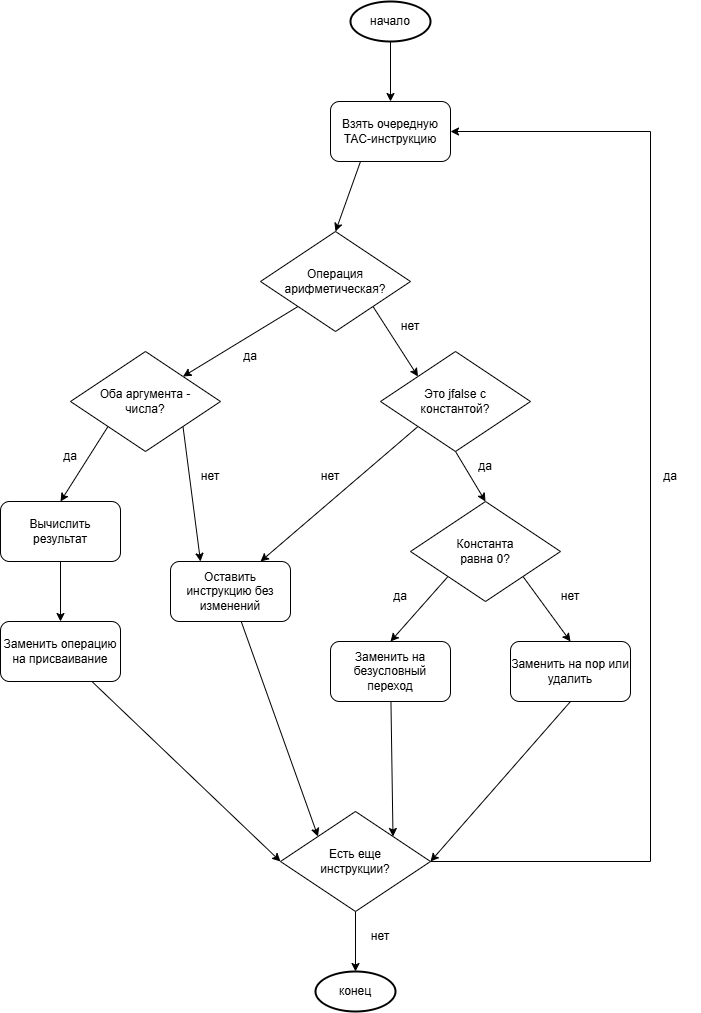

The diagram above was exported from draw.io. Its source (the exported page's mxGraphModel, read from the mxfile embedded in the PNG):
<mxGraphModel dx="1864" dy="843" grid="1" gridSize="10" guides="1" tooltips="1" connect="1" arrows="1" fold="1" page="1" pageScale="1" pageWidth="827" pageHeight="1169" math="0" shadow="0">
  <root>
    <mxCell id="0" />
    <mxCell id="1" parent="0" />
    <mxCell id="_h02DpR8K01wXTkvWul--5" edge="1" parent="1" source="_h02DpR8K01wXTkvWul--2" style="edgeStyle=orthogonalEdgeStyle;rounded=0;orthogonalLoop=1;jettySize=auto;html=1;" target="_h02DpR8K01wXTkvWul--3" value="">
      <mxGeometry relative="1" as="geometry" />
    </mxCell>
    <mxCell id="_h02DpR8K01wXTkvWul--2" parent="1" style="strokeWidth=2;html=1;shape=mxgraph.flowchart.start_1;whiteSpace=wrap;" value="начало" vertex="1">
      <mxGeometry height="40" width="80" x="100" y="20" as="geometry" />
    </mxCell>
    <mxCell id="_h02DpR8K01wXTkvWul--6" edge="1" parent="1" source="_h02DpR8K01wXTkvWul--3" style="rounded=0;orthogonalLoop=1;jettySize=auto;html=1;exitX=0.25;exitY=1;exitDx=0;exitDy=0;entryX=0.5;entryY=0;entryDx=0;entryDy=0;" target="_h02DpR8K01wXTkvWul--4">
      <mxGeometry relative="1" as="geometry" />
    </mxCell>
    <mxCell id="_h02DpR8K01wXTkvWul--3" parent="1" style="rounded=1;whiteSpace=wrap;html=1;" value="Взять очередную TAC-инструкцию" vertex="1">
      <mxGeometry height="60" width="120" x="80" y="120" as="geometry" />
    </mxCell>
    <mxCell id="_h02DpR8K01wXTkvWul--8" edge="1" parent="1" source="_h02DpR8K01wXTkvWul--4" style="rounded=0;orthogonalLoop=1;jettySize=auto;html=1;exitX=0;exitY=1;exitDx=0;exitDy=0;entryX=1;entryY=0;entryDx=0;entryDy=0;" target="_h02DpR8K01wXTkvWul--7">
      <mxGeometry relative="1" as="geometry" />
    </mxCell>
    <mxCell id="_h02DpR8K01wXTkvWul--10" edge="1" parent="1" source="_h02DpR8K01wXTkvWul--4" style="rounded=0;orthogonalLoop=1;jettySize=auto;html=1;exitX=1;exitY=1;exitDx=0;exitDy=0;entryX=0;entryY=0;entryDx=0;entryDy=0;" target="_h02DpR8K01wXTkvWul--9">
      <mxGeometry relative="1" as="geometry" />
    </mxCell>
    <mxCell id="_h02DpR8K01wXTkvWul--4" parent="1" style="rhombus;whiteSpace=wrap;html=1;" value="Операция арифметическая?" vertex="1">
      <mxGeometry height="100" width="150" x="10" y="250" as="geometry" />
    </mxCell>
    <mxCell id="_h02DpR8K01wXTkvWul--13" edge="1" parent="1" source="_h02DpR8K01wXTkvWul--7" style="rounded=0;orthogonalLoop=1;jettySize=auto;html=1;exitX=1;exitY=1;exitDx=0;exitDy=0;entryX=0.25;entryY=0;entryDx=0;entryDy=0;" target="_h02DpR8K01wXTkvWul--11">
      <mxGeometry relative="1" as="geometry" />
    </mxCell>
    <mxCell id="_h02DpR8K01wXTkvWul--15" edge="1" parent="1" source="_h02DpR8K01wXTkvWul--7" style="rounded=0;orthogonalLoop=1;jettySize=auto;html=1;exitX=0;exitY=1;exitDx=0;exitDy=0;entryX=0.5;entryY=0;entryDx=0;entryDy=0;" target="_h02DpR8K01wXTkvWul--14">
      <mxGeometry relative="1" as="geometry" />
    </mxCell>
    <mxCell id="_h02DpR8K01wXTkvWul--7" parent="1" style="rhombus;whiteSpace=wrap;html=1;" value="Оба аргумента -&lt;br&gt;числа?" vertex="1">
      <mxGeometry height="100" width="150" x="-180" y="370" as="geometry" />
    </mxCell>
    <mxCell id="_h02DpR8K01wXTkvWul--12" edge="1" parent="1" source="_h02DpR8K01wXTkvWul--9" style="rounded=0;orthogonalLoop=1;jettySize=auto;html=1;exitX=0;exitY=1;exitDx=0;exitDy=0;entryX=0.75;entryY=0;entryDx=0;entryDy=0;" target="_h02DpR8K01wXTkvWul--11">
      <mxGeometry relative="1" as="geometry" />
    </mxCell>
    <mxCell id="_h02DpR8K01wXTkvWul--21" edge="1" parent="1" source="_h02DpR8K01wXTkvWul--9" style="rounded=0;orthogonalLoop=1;jettySize=auto;html=1;exitX=0.5;exitY=1;exitDx=0;exitDy=0;entryX=0.5;entryY=0;entryDx=0;entryDy=0;" target="_h02DpR8K01wXTkvWul--20">
      <mxGeometry relative="1" as="geometry" />
    </mxCell>
    <mxCell id="_h02DpR8K01wXTkvWul--9" parent="1" style="rhombus;whiteSpace=wrap;html=1;" value="Это jfalse с &lt;br&gt;константой?" vertex="1">
      <mxGeometry height="100" width="150" x="130" y="370" as="geometry" />
    </mxCell>
    <mxCell id="_h02DpR8K01wXTkvWul--30" edge="1" parent="1" source="_h02DpR8K01wXTkvWul--11" style="rounded=0;orthogonalLoop=1;jettySize=auto;html=1;entryX=0;entryY=0;entryDx=0;entryDy=0;" target="_h02DpR8K01wXTkvWul--18">
      <mxGeometry relative="1" as="geometry" />
    </mxCell>
    <mxCell id="_h02DpR8K01wXTkvWul--11" parent="1" style="rounded=1;whiteSpace=wrap;html=1;" value="Оставить инструкцию без изменений" vertex="1">
      <mxGeometry height="60" width="120" x="-80" y="580" as="geometry" />
    </mxCell>
    <mxCell id="_h02DpR8K01wXTkvWul--17" edge="1" parent="1" source="_h02DpR8K01wXTkvWul--14" style="edgeStyle=orthogonalEdgeStyle;rounded=0;orthogonalLoop=1;jettySize=auto;html=1;" target="_h02DpR8K01wXTkvWul--16" value="">
      <mxGeometry relative="1" as="geometry" />
    </mxCell>
    <mxCell id="_h02DpR8K01wXTkvWul--14" parent="1" style="rounded=1;whiteSpace=wrap;html=1;" value="Вычислить результат" vertex="1">
      <mxGeometry height="60" width="120" x="-250" y="520" as="geometry" />
    </mxCell>
    <mxCell id="_h02DpR8K01wXTkvWul--31" edge="1" parent="1" source="_h02DpR8K01wXTkvWul--16" style="rounded=0;orthogonalLoop=1;jettySize=auto;html=1;entryX=0;entryY=0.5;entryDx=0;entryDy=0;" target="_h02DpR8K01wXTkvWul--18">
      <mxGeometry relative="1" as="geometry" />
    </mxCell>
    <mxCell id="_h02DpR8K01wXTkvWul--16" parent="1" style="rounded=1;whiteSpace=wrap;html=1;" value="Заменить операцию на присваивание" vertex="1">
      <mxGeometry height="60" width="120" x="-250" y="640" as="geometry" />
    </mxCell>
    <mxCell id="_h02DpR8K01wXTkvWul--27" edge="1" parent="1" source="_h02DpR8K01wXTkvWul--18" style="edgeStyle=orthogonalEdgeStyle;rounded=0;orthogonalLoop=1;jettySize=auto;html=1;exitX=1;exitY=0.5;exitDx=0;exitDy=0;entryX=1;entryY=0.5;entryDx=0;entryDy=0;" target="_h02DpR8K01wXTkvWul--3">
      <mxGeometry relative="1" as="geometry">
        <Array as="points">
          <mxPoint x="400" y="880" />
          <mxPoint x="400" y="150" />
        </Array>
      </mxGeometry>
    </mxCell>
    <mxCell id="_h02DpR8K01wXTkvWul--33" edge="1" parent="1" source="_h02DpR8K01wXTkvWul--18" style="edgeStyle=orthogonalEdgeStyle;rounded=0;orthogonalLoop=1;jettySize=auto;html=1;" target="_h02DpR8K01wXTkvWul--32" value="">
      <mxGeometry relative="1" as="geometry" />
    </mxCell>
    <mxCell id="_h02DpR8K01wXTkvWul--18" parent="1" style="rhombus;whiteSpace=wrap;html=1;" value="Есть еще &lt;br&gt;инструкции?" vertex="1">
      <mxGeometry height="100" width="150" x="30" y="830" as="geometry" />
    </mxCell>
    <mxCell id="_h02DpR8K01wXTkvWul--24" edge="1" parent="1" source="_h02DpR8K01wXTkvWul--20" style="rounded=0;orthogonalLoop=1;jettySize=auto;html=1;exitX=0;exitY=1;exitDx=0;exitDy=0;entryX=0.5;entryY=0;entryDx=0;entryDy=0;" target="_h02DpR8K01wXTkvWul--22">
      <mxGeometry relative="1" as="geometry" />
    </mxCell>
    <mxCell id="_h02DpR8K01wXTkvWul--25" edge="1" parent="1" source="_h02DpR8K01wXTkvWul--20" style="rounded=0;orthogonalLoop=1;jettySize=auto;html=1;exitX=1;exitY=1;exitDx=0;exitDy=0;entryX=0.5;entryY=0;entryDx=0;entryDy=0;" target="_h02DpR8K01wXTkvWul--23">
      <mxGeometry relative="1" as="geometry" />
    </mxCell>
    <mxCell id="_h02DpR8K01wXTkvWul--20" parent="1" style="rhombus;whiteSpace=wrap;html=1;" value="Константа &lt;br&gt;равна 0?" vertex="1">
      <mxGeometry height="100" width="150" x="160" y="520" as="geometry" />
    </mxCell>
    <mxCell id="_h02DpR8K01wXTkvWul--29" edge="1" parent="1" source="_h02DpR8K01wXTkvWul--22" style="rounded=0;orthogonalLoop=1;jettySize=auto;html=1;entryX=1;entryY=0;entryDx=0;entryDy=0;" target="_h02DpR8K01wXTkvWul--18">
      <mxGeometry relative="1" as="geometry" />
    </mxCell>
    <mxCell id="_h02DpR8K01wXTkvWul--22" parent="1" style="rounded=1;whiteSpace=wrap;html=1;" value="Заменить на безусловный переход" vertex="1">
      <mxGeometry height="60" width="120" x="80" y="660" as="geometry" />
    </mxCell>
    <mxCell id="_h02DpR8K01wXTkvWul--28" edge="1" parent="1" source="_h02DpR8K01wXTkvWul--23" style="rounded=0;orthogonalLoop=1;jettySize=auto;html=1;exitX=0.5;exitY=1;exitDx=0;exitDy=0;entryX=1;entryY=0.5;entryDx=0;entryDy=0;" target="_h02DpR8K01wXTkvWul--18">
      <mxGeometry relative="1" as="geometry" />
    </mxCell>
    <mxCell id="_h02DpR8K01wXTkvWul--23" parent="1" style="rounded=1;whiteSpace=wrap;html=1;" value="Заменить на nop или удалить" vertex="1">
      <mxGeometry height="60" width="120" x="260" y="660" as="geometry" />
    </mxCell>
    <mxCell id="_h02DpR8K01wXTkvWul--32" parent="1" style="strokeWidth=2;html=1;shape=mxgraph.flowchart.start_1;whiteSpace=wrap;" value="конец" vertex="1">
      <mxGeometry height="40" width="80" x="65" y="990" as="geometry" />
    </mxCell>
    <mxCell id="_h02DpR8K01wXTkvWul--34" parent="1" style="text;html=1;whiteSpace=wrap;strokeColor=none;fillColor=none;align=center;verticalAlign=middle;rounded=0;" value="да" vertex="1">
      <mxGeometry height="30" width="60" x="-30" y="360" as="geometry" />
    </mxCell>
    <mxCell id="_h02DpR8K01wXTkvWul--35" parent="1" style="text;html=1;whiteSpace=wrap;strokeColor=none;fillColor=none;align=center;verticalAlign=middle;rounded=0;" value="нет" vertex="1">
      <mxGeometry height="30" width="60" x="130" y="330" as="geometry" />
    </mxCell>
    <mxCell id="_h02DpR8K01wXTkvWul--36" parent="1" style="text;html=1;whiteSpace=wrap;strokeColor=none;fillColor=none;align=center;verticalAlign=middle;rounded=0;" value="да" vertex="1">
      <mxGeometry height="30" width="60" x="-210" y="460" as="geometry" />
    </mxCell>
    <mxCell id="_h02DpR8K01wXTkvWul--37" parent="1" style="text;html=1;whiteSpace=wrap;strokeColor=none;fillColor=none;align=center;verticalAlign=middle;rounded=0;" value="нет" vertex="1">
      <mxGeometry height="30" width="60" x="-70" y="480" as="geometry" />
    </mxCell>
    <mxCell id="_h02DpR8K01wXTkvWul--39" parent="1" style="text;html=1;whiteSpace=wrap;strokeColor=none;fillColor=none;align=center;verticalAlign=middle;rounded=0;" value="нет" vertex="1">
      <mxGeometry height="30" width="60" x="50" y="480" as="geometry" />
    </mxCell>
    <mxCell id="_h02DpR8K01wXTkvWul--40" parent="1" style="text;html=1;whiteSpace=wrap;strokeColor=none;fillColor=none;align=center;verticalAlign=middle;rounded=0;" value="да" vertex="1">
      <mxGeometry height="30" width="60" x="205" y="470" as="geometry" />
    </mxCell>
    <mxCell id="_h02DpR8K01wXTkvWul--41" parent="1" style="text;html=1;whiteSpace=wrap;strokeColor=none;fillColor=none;align=center;verticalAlign=middle;rounded=0;" value="да" vertex="1">
      <mxGeometry height="30" width="60" x="120" y="600" as="geometry" />
    </mxCell>
    <mxCell id="_h02DpR8K01wXTkvWul--42" parent="1" style="text;html=1;whiteSpace=wrap;strokeColor=none;fillColor=none;align=center;verticalAlign=middle;rounded=0;" value="нет" vertex="1">
      <mxGeometry height="30" width="60" x="290" y="600" as="geometry" />
    </mxCell>
    <mxCell id="_h02DpR8K01wXTkvWul--43" parent="1" style="text;html=1;whiteSpace=wrap;strokeColor=none;fillColor=none;align=center;verticalAlign=middle;rounded=0;" value="да" vertex="1">
      <mxGeometry height="30" width="60" x="390" y="480" as="geometry" />
    </mxCell>
    <mxCell id="_h02DpR8K01wXTkvWul--45" parent="1" style="text;html=1;whiteSpace=wrap;strokeColor=none;fillColor=none;align=center;verticalAlign=middle;rounded=0;" value="нет" vertex="1">
      <mxGeometry height="30" width="60" x="100" y="940" as="geometry" />
    </mxCell>
  </root>
</mxGraphModel>